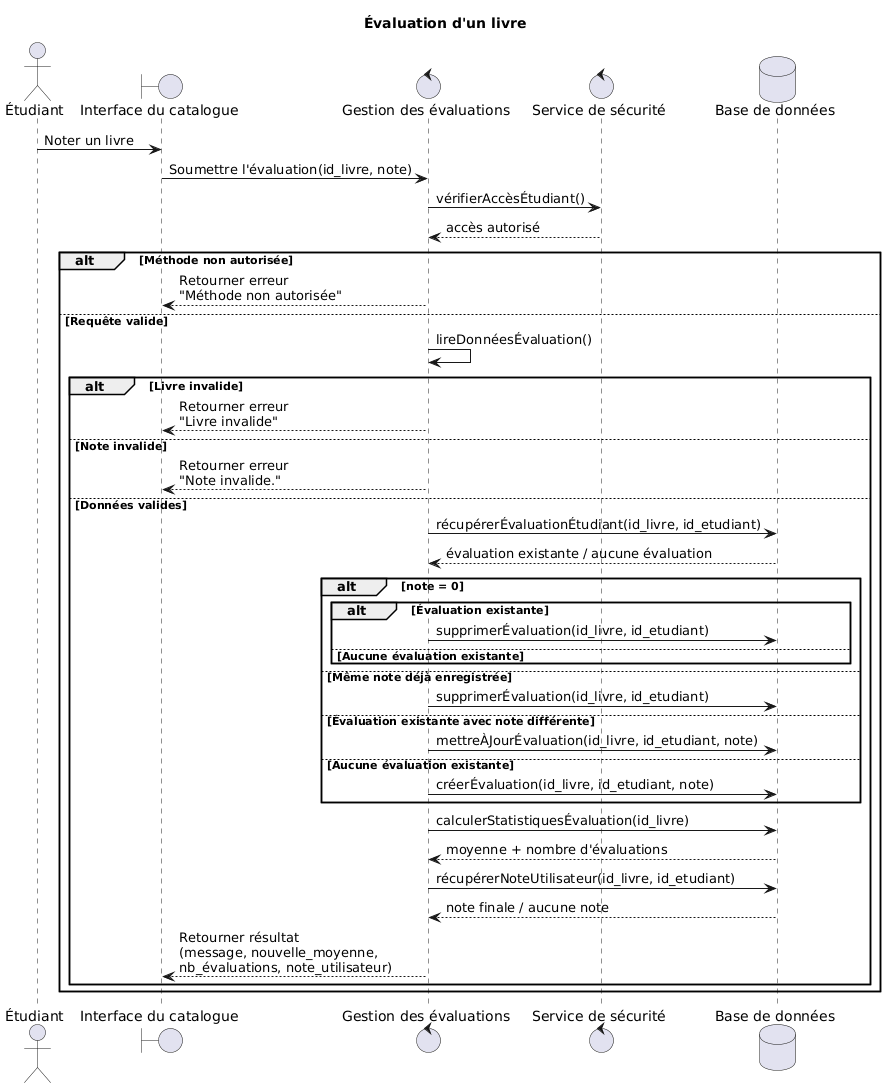

The diagram above was rendered by PlantUML. Its source (embedded in the PNG):
@startuml
title Évaluation d'un livre

actor "Étudiant" as Etudiant
boundary "Interface du catalogue" as IHM
control "Gestion des évaluations" as Evaluation
control "Service de sécurité" as Security
database "Base de données" as DB

Etudiant -> IHM : Noter un livre
IHM -> Evaluation : Soumettre l'évaluation(id_livre, note)

Evaluation -> Security : vérifierAccèsÉtudiant()
Security --> Evaluation : accès autorisé

alt Méthode non autorisée
    Evaluation --> IHM : Retourner erreur\n"Méthode non autorisée"

else Requête valide
    Evaluation -> Evaluation : lireDonnéesÉvaluation()

    alt Livre invalide
        Evaluation --> IHM : Retourner erreur\n"Livre invalide"

    else Note invalide
        Evaluation --> IHM : Retourner erreur\n"Note invalide."

    else Données valides
        Evaluation -> DB : récupérerÉvaluationÉtudiant(id_livre, id_etudiant)
        DB --> Evaluation : évaluation existante / aucune évaluation

        alt note = 0
            alt Évaluation existante
                Evaluation -> DB : supprimerÉvaluation(id_livre, id_etudiant)
            else Aucune évaluation existante
                note right
                    Le traitement retourne tout de même
                    un succès avec le message
                    "Aucune évaluation à retirer".
                end note
            end

        else Même note déjà enregistrée
            Evaluation -> DB : supprimerÉvaluation(id_livre, id_etudiant)

        else Évaluation existante avec note différente
            Evaluation -> DB : mettreÀJourÉvaluation(id_livre, id_etudiant, note)

        else Aucune évaluation existante
            Evaluation -> DB : créerÉvaluation(id_livre, id_etudiant, note)
        end

        Evaluation -> DB : calculerStatistiquesÉvaluation(id_livre)
        DB --> Evaluation : moyenne + nombre d'évaluations

        Evaluation -> DB : récupérerNoteUtilisateur(id_livre, id_etudiant)
        DB --> Evaluation : note finale / aucune note

        Evaluation --> IHM : Retourner résultat\n(message, nouvelle_moyenne,\nnb_évaluations, note_utilisateur)
    end
end
@enduml